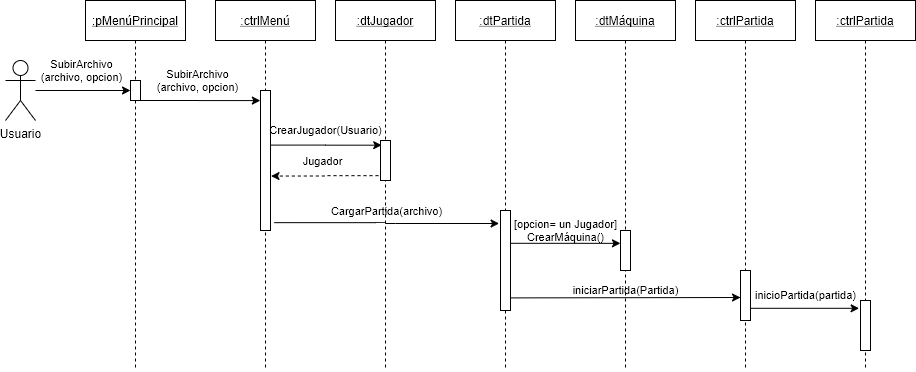

The diagram above was exported from draw.io. Its source (the exported page's mxGraphModel, read from the mxfile embedded in the PNG):
<mxGraphModel dx="853" dy="493" grid="1" gridSize="10" guides="1" tooltips="1" connect="1" arrows="1" fold="1" page="1" pageScale="1" pageWidth="1100" pageHeight="850" math="0" shadow="0">
  <root>
    <mxCell id="0" />
    <mxCell id="1" parent="0" />
    <mxCell id="J2sSFYFiuhkkT7lPzEIl-1" value=":ctrlMenú" style="shape=umlLifeline;perimeter=lifelinePerimeter;container=1;collapsible=0;recursiveResize=0;rounded=0;shadow=0;strokeWidth=1;fontStyle=4" vertex="1" parent="1">
      <mxGeometry x="430" y="50" width="100" height="370" as="geometry" />
    </mxCell>
    <mxCell id="J2sSFYFiuhkkT7lPzEIl-2" value="" style="points=[];perimeter=orthogonalPerimeter;rounded=0;shadow=0;strokeWidth=1;" vertex="1" parent="J2sSFYFiuhkkT7lPzEIl-1">
      <mxGeometry x="45" y="90" width="10" height="140" as="geometry" />
    </mxCell>
    <mxCell id="J2sSFYFiuhkkT7lPzEIl-3" value=":pMenúPrincipal" style="shape=umlLifeline;perimeter=lifelinePerimeter;container=1;collapsible=0;recursiveResize=0;rounded=0;shadow=0;strokeWidth=1;fontStyle=4" vertex="1" parent="1">
      <mxGeometry x="300" y="50" width="100" height="370" as="geometry" />
    </mxCell>
    <mxCell id="J2sSFYFiuhkkT7lPzEIl-4" value="" style="points=[];perimeter=orthogonalPerimeter;rounded=0;shadow=0;strokeWidth=1;" vertex="1" parent="J2sSFYFiuhkkT7lPzEIl-3">
      <mxGeometry x="45" y="80" width="10" height="20" as="geometry" />
    </mxCell>
    <mxCell id="J2sSFYFiuhkkT7lPzEIl-5" value="SubirArchivo&lt;br&gt;(archivo, opcion)" style="edgeStyle=orthogonalEdgeStyle;rounded=0;orthogonalLoop=1;jettySize=auto;html=1;labelBackgroundColor=none;" edge="1" parent="1" source="J2sSFYFiuhkkT7lPzEIl-6" target="J2sSFYFiuhkkT7lPzEIl-4">
      <mxGeometry x="-0.027" y="20" relative="1" as="geometry">
        <mxPoint as="offset" />
      </mxGeometry>
    </mxCell>
    <mxCell id="J2sSFYFiuhkkT7lPzEIl-6" value="Usuario" style="shape=umlActor;verticalLabelPosition=bottom;verticalAlign=top;html=1;" vertex="1" parent="1">
      <mxGeometry x="220" y="110" width="30" height="60" as="geometry" />
    </mxCell>
    <mxCell id="J2sSFYFiuhkkT7lPzEIl-7" value=":dtPartida" style="shape=umlLifeline;perimeter=lifelinePerimeter;container=1;collapsible=0;recursiveResize=0;rounded=0;shadow=0;strokeWidth=1;fontStyle=4" vertex="1" parent="1">
      <mxGeometry x="670" y="50" width="100" height="370" as="geometry" />
    </mxCell>
    <mxCell id="J2sSFYFiuhkkT7lPzEIl-8" value="" style="points=[];perimeter=orthogonalPerimeter;rounded=0;shadow=0;strokeWidth=1;" vertex="1" parent="J2sSFYFiuhkkT7lPzEIl-7">
      <mxGeometry x="45" y="210" width="10" height="100" as="geometry" />
    </mxCell>
    <mxCell id="J2sSFYFiuhkkT7lPzEIl-9" value=":dtJugador" style="shape=umlLifeline;perimeter=lifelinePerimeter;container=1;collapsible=0;recursiveResize=0;rounded=0;shadow=0;strokeWidth=1;fontStyle=4" vertex="1" parent="1">
      <mxGeometry x="550" y="50" width="100" height="370" as="geometry" />
    </mxCell>
    <mxCell id="J2sSFYFiuhkkT7lPzEIl-10" value="" style="points=[];perimeter=orthogonalPerimeter;rounded=0;shadow=0;strokeWidth=1;" vertex="1" parent="J2sSFYFiuhkkT7lPzEIl-9">
      <mxGeometry x="45" y="140" width="10" height="40" as="geometry" />
    </mxCell>
    <mxCell id="J2sSFYFiuhkkT7lPzEIl-11" value=":dtMáquina" style="shape=umlLifeline;perimeter=lifelinePerimeter;container=1;collapsible=0;recursiveResize=0;rounded=0;shadow=0;strokeWidth=1;fontStyle=4" vertex="1" parent="1">
      <mxGeometry x="790" y="50" width="100" height="370" as="geometry" />
    </mxCell>
    <mxCell id="J2sSFYFiuhkkT7lPzEIl-12" value="" style="points=[];perimeter=orthogonalPerimeter;rounded=0;shadow=0;strokeWidth=1;" vertex="1" parent="J2sSFYFiuhkkT7lPzEIl-11">
      <mxGeometry x="45" y="230" width="10" height="40" as="geometry" />
    </mxCell>
    <mxCell id="J2sSFYFiuhkkT7lPzEIl-13" value="SubirArchivo&lt;br&gt;(archivo, opcion)" style="edgeStyle=orthogonalEdgeStyle;rounded=0;orthogonalLoop=1;jettySize=auto;html=1;labelBackgroundColor=none;entryX=-0.014;entryY=0.072;entryDx=0;entryDy=0;entryPerimeter=0;" edge="1" parent="1" target="J2sSFYFiuhkkT7lPzEIl-2">
      <mxGeometry x="-0.0007" y="20" relative="1" as="geometry">
        <mxPoint x="350" y="150" as="sourcePoint" />
        <mxPoint as="offset" />
      </mxGeometry>
    </mxCell>
    <mxCell id="J2sSFYFiuhkkT7lPzEIl-14" value="CrearJugador(Usuario)" style="edgeStyle=orthogonalEdgeStyle;rounded=0;orthogonalLoop=1;jettySize=auto;html=1;labelBackgroundColor=none;exitX=0.976;exitY=0.39;exitDx=0;exitDy=0;exitPerimeter=0;entryX=0.12;entryY=0.117;entryDx=0;entryDy=0;entryPerimeter=0;" edge="1" parent="1" source="J2sSFYFiuhkkT7lPzEIl-2" target="J2sSFYFiuhkkT7lPzEIl-10">
      <mxGeometry x="-0.0107" y="15" relative="1" as="geometry">
        <mxPoint x="750" y="195" as="targetPoint" />
        <mxPoint as="offset" />
      </mxGeometry>
    </mxCell>
    <mxCell id="J2sSFYFiuhkkT7lPzEIl-15" value="Jugador" style="edgeStyle=orthogonalEdgeStyle;rounded=0;orthogonalLoop=1;jettySize=auto;html=1;labelBackgroundColor=none;exitX=-0.2;exitY=0.879;exitDx=0;exitDy=0;exitPerimeter=0;entryX=1.052;entryY=0.611;entryDx=0;entryDy=0;entryPerimeter=0;dashed=1;" edge="1" parent="1" source="J2sSFYFiuhkkT7lPzEIl-10" target="J2sSFYFiuhkkT7lPzEIl-2">
      <mxGeometry x="0.0582" y="-15" relative="1" as="geometry">
        <mxPoint as="offset" />
      </mxGeometry>
    </mxCell>
    <mxCell id="J2sSFYFiuhkkT7lPzEIl-16" value="CargarPartida(archivo)" style="endArrow=classic;html=1;labelBackgroundColor=none;entryX=-0.14;entryY=0.13;entryDx=0;entryDy=0;entryPerimeter=0;edgeStyle=orthogonalEdgeStyle;exitX=1.38;exitY=0.944;exitDx=0;exitDy=0;exitPerimeter=0;" edge="1" parent="1" source="J2sSFYFiuhkkT7lPzEIl-2" target="J2sSFYFiuhkkT7lPzEIl-8">
      <mxGeometry x="0.002" y="12" width="50" height="50" relative="1" as="geometry">
        <mxPoint x="546" y="272" as="sourcePoint" />
        <mxPoint x="680" y="310" as="targetPoint" />
        <mxPoint as="offset" />
      </mxGeometry>
    </mxCell>
    <mxCell id="J2sSFYFiuhkkT7lPzEIl-17" value=":ctrlPartida" style="shape=umlLifeline;perimeter=lifelinePerimeter;container=1;collapsible=0;recursiveResize=0;rounded=0;shadow=0;strokeWidth=1;fontStyle=4" vertex="1" parent="1">
      <mxGeometry x="910" y="50" width="100" height="370" as="geometry" />
    </mxCell>
    <mxCell id="J2sSFYFiuhkkT7lPzEIl-18" value="" style="points=[];perimeter=orthogonalPerimeter;rounded=0;shadow=0;strokeWidth=1;" vertex="1" parent="J2sSFYFiuhkkT7lPzEIl-17">
      <mxGeometry x="45" y="270" width="10" height="50" as="geometry" />
    </mxCell>
    <mxCell id="J2sSFYFiuhkkT7lPzEIl-19" value="[opcion= un Jugador]&lt;br&gt;CrearMáquina()" style="edgeStyle=orthogonalEdgeStyle;rounded=0;orthogonalLoop=1;jettySize=auto;html=1;entryX=-0.003;entryY=0.321;entryDx=0;entryDy=0;entryPerimeter=0;labelBackgroundColor=none;exitX=1.072;exitY=0.328;exitDx=0;exitDy=0;exitPerimeter=0;" edge="1" parent="1" source="J2sSFYFiuhkkT7lPzEIl-8" target="J2sSFYFiuhkkT7lPzEIl-12">
      <mxGeometry x="-0.0064" y="13" relative="1" as="geometry">
        <mxPoint as="offset" />
      </mxGeometry>
    </mxCell>
    <mxCell id="J2sSFYFiuhkkT7lPzEIl-20" value="iniciarPartida(Partida)" style="edgeStyle=orthogonalEdgeStyle;rounded=0;orthogonalLoop=1;jettySize=auto;html=1;labelBackgroundColor=none;exitX=1.06;exitY=0.874;exitDx=0;exitDy=0;exitPerimeter=0;" edge="1" parent="1" source="J2sSFYFiuhkkT7lPzEIl-8">
      <mxGeometry x="-0.0026" y="7" relative="1" as="geometry">
        <mxPoint x="730" y="347" as="sourcePoint" />
        <mxPoint x="955" y="347" as="targetPoint" />
        <Array as="points">
          <mxPoint x="955" y="347" />
        </Array>
        <mxPoint as="offset" />
      </mxGeometry>
    </mxCell>
    <mxCell id="J2sSFYFiuhkkT7lPzEIl-21" value=":ctrlPartida" style="shape=umlLifeline;perimeter=lifelinePerimeter;container=1;collapsible=0;recursiveResize=0;rounded=0;shadow=0;strokeWidth=1;fontStyle=4" vertex="1" parent="1">
      <mxGeometry x="1030" y="50" width="100" height="370" as="geometry" />
    </mxCell>
    <mxCell id="J2sSFYFiuhkkT7lPzEIl-22" value="" style="points=[];perimeter=orthogonalPerimeter;rounded=0;shadow=0;strokeWidth=1;" vertex="1" parent="J2sSFYFiuhkkT7lPzEIl-21">
      <mxGeometry x="45" y="300" width="10" height="50" as="geometry" />
    </mxCell>
    <mxCell id="J2sSFYFiuhkkT7lPzEIl-23" value="inicioPartida(partida)" style="edgeStyle=orthogonalEdgeStyle;rounded=0;orthogonalLoop=1;jettySize=auto;html=1;entryX=-0.14;entryY=0.156;entryDx=0;entryDy=0;entryPerimeter=0;labelBackgroundColor=none;exitX=1.06;exitY=0.756;exitDx=0;exitDy=0;exitPerimeter=0;" edge="1" parent="1" source="J2sSFYFiuhkkT7lPzEIl-18" target="J2sSFYFiuhkkT7lPzEIl-22">
      <mxGeometry x="0.0074" y="13" relative="1" as="geometry">
        <mxPoint as="offset" />
      </mxGeometry>
    </mxCell>
  </root>
</mxGraphModel>